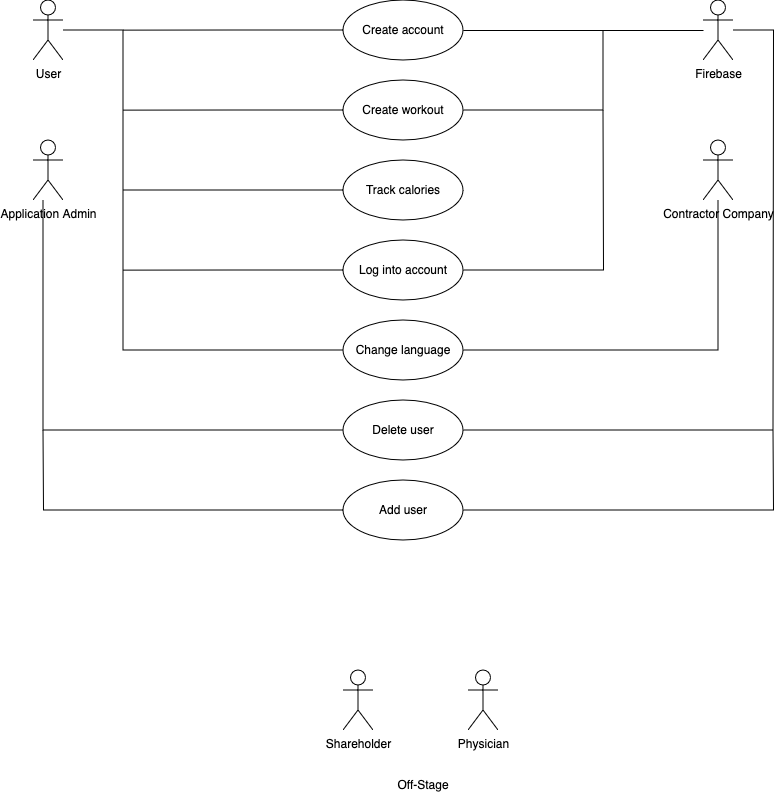

The diagram above was exported from draw.io. Its source (the exported page's mxGraphModel, read from the mxfile embedded in the PNG):
<mxGraphModel dx="2565" dy="1473" grid="1" gridSize="10" guides="1" tooltips="1" connect="1" arrows="1" fold="1" page="1" pageScale="1" pageWidth="850" pageHeight="1100" math="0" shadow="0">
  <root>
    <mxCell id="0" />
    <mxCell id="1" parent="0" />
    <mxCell id="GCXc-8Uxql7mdOi0s0sx-20" style="edgeStyle=orthogonalEdgeStyle;rounded=0;orthogonalLoop=1;jettySize=auto;html=1;entryX=0;entryY=0.5;entryDx=0;entryDy=0;endArrow=none;endFill=0;" edge="1" parent="1" source="GCXc-8Uxql7mdOi0s0sx-2" target="GCXc-8Uxql7mdOi0s0sx-10">
      <mxGeometry relative="1" as="geometry">
        <mxPoint x="180" y="380" as="targetPoint" />
        <Array as="points">
          <mxPoint x="170" y="60" />
          <mxPoint x="170" y="380" />
        </Array>
      </mxGeometry>
    </mxCell>
    <mxCell id="GCXc-8Uxql7mdOi0s0sx-2" value="User" style="shape=umlActor;verticalLabelPosition=bottom;verticalAlign=top;html=1;outlineConnect=0;" vertex="1" parent="1">
      <mxGeometry x="80" y="30" width="30" height="60" as="geometry" />
    </mxCell>
    <mxCell id="GCXc-8Uxql7mdOi0s0sx-25" style="edgeStyle=orthogonalEdgeStyle;rounded=0;orthogonalLoop=1;jettySize=auto;html=1;entryX=0;entryY=0.5;entryDx=0;entryDy=0;endArrow=none;endFill=0;" edge="1" parent="1" source="GCXc-8Uxql7mdOi0s0sx-3" target="GCXc-8Uxql7mdOi0s0sx-11">
      <mxGeometry relative="1" as="geometry">
        <Array as="points">
          <mxPoint x="90" y="460" />
        </Array>
      </mxGeometry>
    </mxCell>
    <mxCell id="GCXc-8Uxql7mdOi0s0sx-3" value="Application Admin" style="shape=umlActor;verticalLabelPosition=bottom;verticalAlign=top;html=1;outlineConnect=0;" vertex="1" parent="1">
      <mxGeometry x="80" y="170" width="30" height="60" as="geometry" />
    </mxCell>
    <mxCell id="GCXc-8Uxql7mdOi0s0sx-21" style="edgeStyle=orthogonalEdgeStyle;rounded=0;orthogonalLoop=1;jettySize=auto;html=1;exitX=0;exitY=0.5;exitDx=0;exitDy=0;endArrow=none;endFill=0;" edge="1" parent="1" source="GCXc-8Uxql7mdOi0s0sx-6">
      <mxGeometry relative="1" as="geometry">
        <mxPoint x="170" y="220" as="targetPoint" />
      </mxGeometry>
    </mxCell>
    <mxCell id="GCXc-8Uxql7mdOi0s0sx-6" value="Track calories" style="ellipse;whiteSpace=wrap;html=1;" vertex="1" parent="1">
      <mxGeometry x="390" y="190" width="120" height="60" as="geometry" />
    </mxCell>
    <mxCell id="GCXc-8Uxql7mdOi0s0sx-23" style="edgeStyle=orthogonalEdgeStyle;rounded=0;orthogonalLoop=1;jettySize=auto;html=1;exitX=0;exitY=0.5;exitDx=0;exitDy=0;endArrow=none;endFill=0;" edge="1" parent="1" source="GCXc-8Uxql7mdOi0s0sx-7">
      <mxGeometry relative="1" as="geometry">
        <mxPoint x="170" y="60.14285714285717" as="targetPoint" />
      </mxGeometry>
    </mxCell>
    <mxCell id="GCXc-8Uxql7mdOi0s0sx-7" value="Create account" style="ellipse;whiteSpace=wrap;html=1;" vertex="1" parent="1">
      <mxGeometry x="390" y="30" width="120" height="60" as="geometry" />
    </mxCell>
    <mxCell id="GCXc-8Uxql7mdOi0s0sx-22" style="edgeStyle=orthogonalEdgeStyle;rounded=0;orthogonalLoop=1;jettySize=auto;html=1;exitX=0;exitY=0.5;exitDx=0;exitDy=0;endArrow=none;endFill=0;" edge="1" parent="1" source="GCXc-8Uxql7mdOi0s0sx-8">
      <mxGeometry relative="1" as="geometry">
        <mxPoint x="170" y="140.14285714285717" as="targetPoint" />
      </mxGeometry>
    </mxCell>
    <mxCell id="GCXc-8Uxql7mdOi0s0sx-29" style="edgeStyle=orthogonalEdgeStyle;rounded=0;orthogonalLoop=1;jettySize=auto;html=1;exitX=1;exitY=0.5;exitDx=0;exitDy=0;endArrow=none;endFill=0;" edge="1" parent="1" source="GCXc-8Uxql7mdOi0s0sx-8">
      <mxGeometry relative="1" as="geometry">
        <mxPoint x="650" y="60" as="targetPoint" />
        <Array as="points">
          <mxPoint x="650" y="140" />
        </Array>
      </mxGeometry>
    </mxCell>
    <mxCell id="GCXc-8Uxql7mdOi0s0sx-8" value="Create workout" style="ellipse;whiteSpace=wrap;html=1;" vertex="1" parent="1">
      <mxGeometry x="390" y="110" width="120" height="60" as="geometry" />
    </mxCell>
    <mxCell id="GCXc-8Uxql7mdOi0s0sx-24" style="edgeStyle=orthogonalEdgeStyle;rounded=0;orthogonalLoop=1;jettySize=auto;html=1;exitX=0;exitY=0.5;exitDx=0;exitDy=0;endArrow=none;endFill=0;" edge="1" parent="1" source="GCXc-8Uxql7mdOi0s0sx-9">
      <mxGeometry relative="1" as="geometry">
        <mxPoint x="170" y="300.1428571428571" as="targetPoint" />
      </mxGeometry>
    </mxCell>
    <mxCell id="GCXc-8Uxql7mdOi0s0sx-31" style="edgeStyle=orthogonalEdgeStyle;rounded=0;orthogonalLoop=1;jettySize=auto;html=1;exitX=1;exitY=0.5;exitDx=0;exitDy=0;endArrow=none;endFill=0;" edge="1" parent="1" source="GCXc-8Uxql7mdOi0s0sx-9">
      <mxGeometry relative="1" as="geometry">
        <mxPoint x="650" y="140" as="targetPoint" />
      </mxGeometry>
    </mxCell>
    <mxCell id="GCXc-8Uxql7mdOi0s0sx-9" value="Log into account" style="ellipse;whiteSpace=wrap;html=1;" vertex="1" parent="1">
      <mxGeometry x="390" y="270" width="120" height="60" as="geometry" />
    </mxCell>
    <mxCell id="GCXc-8Uxql7mdOi0s0sx-41" style="edgeStyle=orthogonalEdgeStyle;rounded=0;orthogonalLoop=1;jettySize=auto;html=1;endArrow=none;endFill=0;" edge="1" parent="1" source="GCXc-8Uxql7mdOi0s0sx-10" target="GCXc-8Uxql7mdOi0s0sx-13">
      <mxGeometry relative="1" as="geometry" />
    </mxCell>
    <mxCell id="GCXc-8Uxql7mdOi0s0sx-10" value="Change language" style="ellipse;whiteSpace=wrap;html=1;" vertex="1" parent="1">
      <mxGeometry x="390" y="350" width="120" height="60" as="geometry" />
    </mxCell>
    <mxCell id="GCXc-8Uxql7mdOi0s0sx-43" style="edgeStyle=orthogonalEdgeStyle;rounded=0;orthogonalLoop=1;jettySize=auto;html=1;exitX=1;exitY=0.5;exitDx=0;exitDy=0;endArrow=none;endFill=0;" edge="1" parent="1" source="GCXc-8Uxql7mdOi0s0sx-11">
      <mxGeometry relative="1" as="geometry">
        <mxPoint x="820" y="460" as="targetPoint" />
      </mxGeometry>
    </mxCell>
    <mxCell id="GCXc-8Uxql7mdOi0s0sx-11" value="Delete user" style="ellipse;whiteSpace=wrap;html=1;" vertex="1" parent="1">
      <mxGeometry x="390" y="430" width="120" height="60" as="geometry" />
    </mxCell>
    <mxCell id="GCXc-8Uxql7mdOi0s0sx-28" style="edgeStyle=orthogonalEdgeStyle;rounded=0;orthogonalLoop=1;jettySize=auto;html=1;entryX=1;entryY=0.5;entryDx=0;entryDy=0;endArrow=none;endFill=0;" edge="1" parent="1" source="GCXc-8Uxql7mdOi0s0sx-12" target="GCXc-8Uxql7mdOi0s0sx-7">
      <mxGeometry relative="1" as="geometry" />
    </mxCell>
    <mxCell id="GCXc-8Uxql7mdOi0s0sx-42" style="edgeStyle=orthogonalEdgeStyle;rounded=0;orthogonalLoop=1;jettySize=auto;html=1;endArrow=none;endFill=0;" edge="1" parent="1" source="GCXc-8Uxql7mdOi0s0sx-12">
      <mxGeometry relative="1" as="geometry">
        <mxPoint x="820" y="460" as="targetPoint" />
      </mxGeometry>
    </mxCell>
    <mxCell id="GCXc-8Uxql7mdOi0s0sx-12" value="Firebase" style="shape=umlActor;verticalLabelPosition=bottom;verticalAlign=top;html=1;outlineConnect=0;" vertex="1" parent="1">
      <mxGeometry x="750" y="30" width="30" height="60" as="geometry" />
    </mxCell>
    <mxCell id="GCXc-8Uxql7mdOi0s0sx-13" value="Contractor Company" style="shape=umlActor;verticalLabelPosition=bottom;verticalAlign=top;html=1;outlineConnect=0;" vertex="1" parent="1">
      <mxGeometry x="750" y="170" width="30" height="60" as="geometry" />
    </mxCell>
    <mxCell id="GCXc-8Uxql7mdOi0s0sx-16" value="Shareholder" style="shape=umlActor;verticalLabelPosition=bottom;verticalAlign=top;html=1;outlineConnect=0;" vertex="1" parent="1">
      <mxGeometry x="390" y="700" width="30" height="60" as="geometry" />
    </mxCell>
    <mxCell id="GCXc-8Uxql7mdOi0s0sx-17" value="Physician" style="shape=umlActor;verticalLabelPosition=bottom;verticalAlign=top;html=1;outlineConnect=0;" vertex="1" parent="1">
      <mxGeometry x="515" y="700" width="30" height="60" as="geometry" />
    </mxCell>
    <mxCell id="GCXc-8Uxql7mdOi0s0sx-18" value="Off-Stage" style="text;html=1;align=center;verticalAlign=middle;whiteSpace=wrap;rounded=0;" vertex="1" parent="1">
      <mxGeometry x="440" y="800" width="60" height="30" as="geometry" />
    </mxCell>
    <mxCell id="GCXc-8Uxql7mdOi0s0sx-27" style="edgeStyle=orthogonalEdgeStyle;rounded=0;orthogonalLoop=1;jettySize=auto;html=1;endArrow=none;endFill=0;" edge="1" parent="1" source="GCXc-8Uxql7mdOi0s0sx-26">
      <mxGeometry relative="1" as="geometry">
        <mxPoint x="90" y="460" as="targetPoint" />
      </mxGeometry>
    </mxCell>
    <mxCell id="GCXc-8Uxql7mdOi0s0sx-44" style="edgeStyle=orthogonalEdgeStyle;rounded=0;orthogonalLoop=1;jettySize=auto;html=1;endArrow=none;endFill=0;" edge="1" parent="1" source="GCXc-8Uxql7mdOi0s0sx-26">
      <mxGeometry relative="1" as="geometry">
        <mxPoint x="820" y="460" as="targetPoint" />
      </mxGeometry>
    </mxCell>
    <mxCell id="GCXc-8Uxql7mdOi0s0sx-26" value="Add user" style="ellipse;whiteSpace=wrap;html=1;" vertex="1" parent="1">
      <mxGeometry x="390" y="510" width="120" height="60" as="geometry" />
    </mxCell>
  </root>
</mxGraphModel>